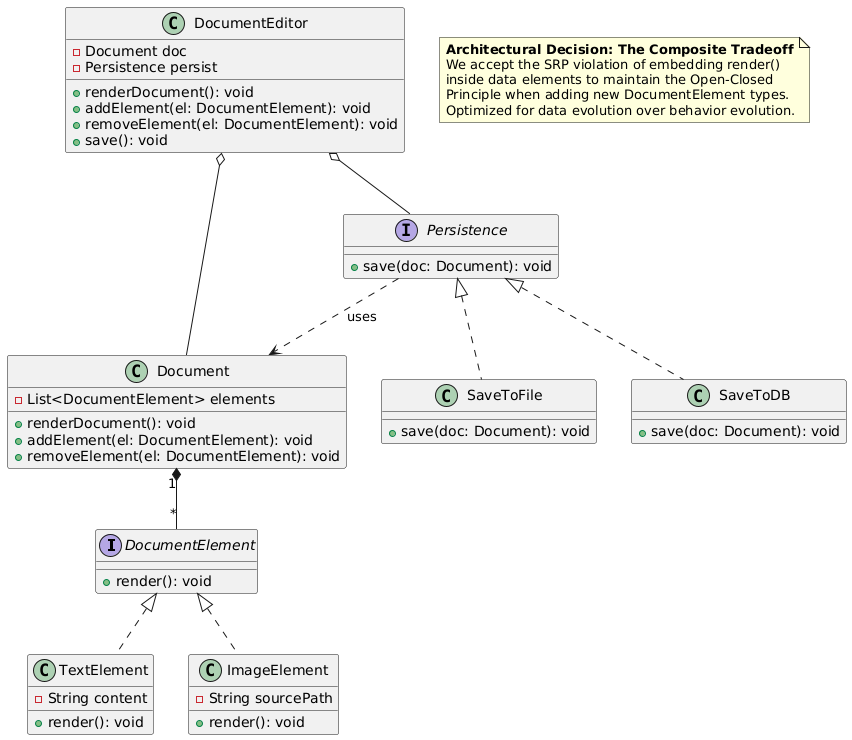

The diagram above was rendered by PlantUML. Its source (embedded in the PNG):
@startuml
interface DocumentElement {
    +render(): void
}

class TextElement {
    -String content
    +render(): void
}

class ImageElement {
    -String sourcePath
    +render(): void
}

class Document {
    -List<DocumentElement> elements
    +renderDocument(): void
    +addElement(el: DocumentElement): void
    +removeElement(el: DocumentElement): void
}

interface Persistence {
    +save(doc: Document): void
}

class SaveToFile {
    +save(doc: Document): void
}

class SaveToDB {
    +save(doc: Document): void
}

class DocumentEditor {
    -Document doc
    -Persistence persist
    
    +renderDocument(): void
    +addElement(el: DocumentElement): void
    +removeElement(el: DocumentElement): void
    +save(): void
}


DocumentElement <|.. TextElement
DocumentElement <|.. ImageElement
Document "1" *-- "*" DocumentElement

Persistence <|.. SaveToDB
Persistence <|.. SaveToFile
Persistence ..> Document : uses

DocumentEditor o-- Document
DocumentEditor o-- Persistence


note as TradeoffNote
  **Architectural Decision: The Composite Tradeoff**
  We accept the SRP violation of embedding render() 
  inside data elements to maintain the Open-Closed 
  Principle when adding new DocumentElement types. 
  Optimized for data evolution over behavior evolution.
end note
@enduml